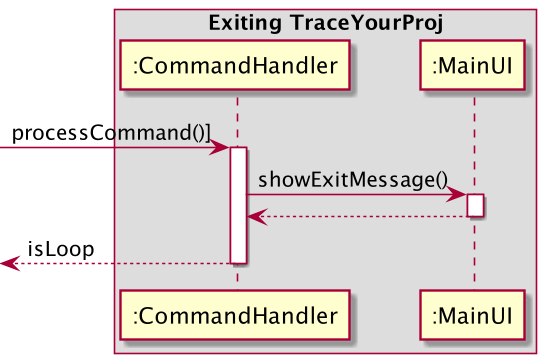

The diagram above was rendered by PlantUML. Its source (embedded in the PNG):
@startuml

box Exiting TraceYourProj
participant ":CommandHandler" as CH
participant ":MainUI" as MUI
end box


[-> CH : processCommand()]
activate CH

CH -> MUI : showExitMessage()
activate MUI
return

return isLoop



@enduml